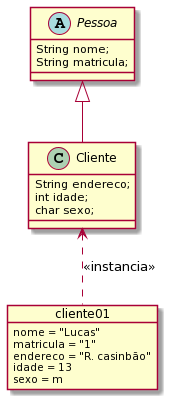

The diagram above was rendered by PlantUML. Its source (embedded in the PNG):
@startuml
abstract class Pessoa{

 String nome;
 String matricula;

}

class Cliente extends Pessoa{

 String endereco;
 int idade;
 char sexo;

}

object cliente01{

 nome = "Lucas"
 matricula = "1"
 endereco = "R. casinbão"
 idade = 13
 sexo = m

}

cliente01 .up.> Cliente : <<instancia>>
@enduml